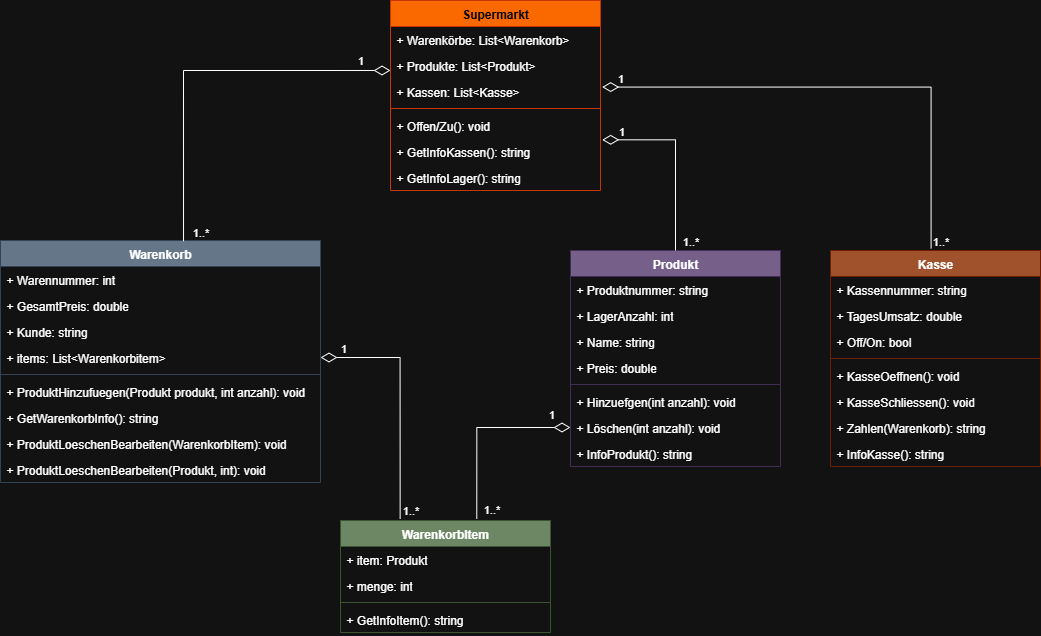

The diagram above was exported from draw.io. Its source (the exported page's mxGraphModel, read from the mxfile embedded in the PNG):
<mxGraphModel dx="1295" dy="762" grid="1" gridSize="10" guides="1" tooltips="1" connect="1" arrows="1" fold="1" page="1" pageScale="1" pageWidth="850" pageHeight="1100" math="0" shadow="0">
  <root>
    <mxCell id="0" />
    <mxCell id="1" parent="0" />
    <mxCell id="feRzaeimGrFgkz803bK1-1" value="Supermarkt" style="swimlane;fontStyle=1;align=center;verticalAlign=top;childLayout=stackLayout;horizontal=1;startSize=26;horizontalStack=0;resizeParent=1;resizeParentMax=0;resizeLast=0;collapsible=1;marginBottom=0;whiteSpace=wrap;html=1;fillColor=#fa6800;strokeColor=#C73500;fontColor=#000000;" parent="1" vertex="1">
      <mxGeometry x="640" y="210" width="210" height="190" as="geometry" />
    </mxCell>
    <mxCell id="feRzaeimGrFgkz803bK1-2" value="+ Warenkörbe: List&amp;lt;Warenkorb&amp;gt;" style="text;strokeColor=none;fillColor=none;align=left;verticalAlign=top;spacingLeft=4;spacingRight=4;overflow=hidden;rotatable=0;points=[[0,0.5],[1,0.5]];portConstraint=eastwest;whiteSpace=wrap;html=1;" parent="feRzaeimGrFgkz803bK1-1" vertex="1">
      <mxGeometry y="26" width="210" height="26" as="geometry" />
    </mxCell>
    <mxCell id="feRzaeimGrFgkz803bK1-5" value="+ Produkte: List&amp;lt;Produkt&amp;gt;" style="text;strokeColor=none;fillColor=none;align=left;verticalAlign=top;spacingLeft=4;spacingRight=4;overflow=hidden;rotatable=0;points=[[0,0.5],[1,0.5]];portConstraint=eastwest;whiteSpace=wrap;html=1;" parent="feRzaeimGrFgkz803bK1-1" vertex="1">
      <mxGeometry y="52" width="210" height="26" as="geometry" />
    </mxCell>
    <mxCell id="feRzaeimGrFgkz803bK1-6" value="+ Kassen: List&amp;lt;Kasse&amp;gt;" style="text;strokeColor=none;fillColor=none;align=left;verticalAlign=top;spacingLeft=4;spacingRight=4;overflow=hidden;rotatable=0;points=[[0,0.5],[1,0.5]];portConstraint=eastwest;whiteSpace=wrap;html=1;" parent="feRzaeimGrFgkz803bK1-1" vertex="1">
      <mxGeometry y="78" width="210" height="26" as="geometry" />
    </mxCell>
    <mxCell id="feRzaeimGrFgkz803bK1-3" value="" style="line;strokeWidth=1;fillColor=none;align=left;verticalAlign=middle;spacingTop=-1;spacingLeft=3;spacingRight=3;rotatable=0;labelPosition=right;points=[];portConstraint=eastwest;strokeColor=inherit;" parent="feRzaeimGrFgkz803bK1-1" vertex="1">
      <mxGeometry y="104" width="210" height="8" as="geometry" />
    </mxCell>
    <mxCell id="feRzaeimGrFgkz803bK1-4" value="+ Offen/Zu(): void" style="text;strokeColor=none;fillColor=none;align=left;verticalAlign=top;spacingLeft=4;spacingRight=4;overflow=hidden;rotatable=0;points=[[0,0.5],[1,0.5]];portConstraint=eastwest;whiteSpace=wrap;html=1;" parent="feRzaeimGrFgkz803bK1-1" vertex="1">
      <mxGeometry y="112" width="210" height="26" as="geometry" />
    </mxCell>
    <mxCell id="wbgbd6Fg--_b5q_x2Jjt-4" value="+ GetInfoKassen(): string" style="text;strokeColor=none;fillColor=none;align=left;verticalAlign=top;spacingLeft=4;spacingRight=4;overflow=hidden;rotatable=0;points=[[0,0.5],[1,0.5]];portConstraint=eastwest;whiteSpace=wrap;html=1;" vertex="1" parent="feRzaeimGrFgkz803bK1-1">
      <mxGeometry y="138" width="210" height="26" as="geometry" />
    </mxCell>
    <mxCell id="wbgbd6Fg--_b5q_x2Jjt-5" value="+ GetInfoLager(): string" style="text;strokeColor=none;fillColor=none;align=left;verticalAlign=top;spacingLeft=4;spacingRight=4;overflow=hidden;rotatable=0;points=[[0,0.5],[1,0.5]];portConstraint=eastwest;whiteSpace=wrap;html=1;" vertex="1" parent="feRzaeimGrFgkz803bK1-1">
      <mxGeometry y="164" width="210" height="26" as="geometry" />
    </mxCell>
    <mxCell id="feRzaeimGrFgkz803bK1-7" value="Warenkorb" style="swimlane;fontStyle=1;align=center;verticalAlign=top;childLayout=stackLayout;horizontal=1;startSize=26;horizontalStack=0;resizeParent=1;resizeParentMax=0;resizeLast=0;collapsible=1;marginBottom=0;whiteSpace=wrap;html=1;fillColor=#647687;fontColor=#ffffff;strokeColor=#314354;" parent="1" vertex="1">
      <mxGeometry x="250" y="450" width="320" height="242" as="geometry" />
    </mxCell>
    <mxCell id="feRzaeimGrFgkz803bK1-19" value="+ Warennummer: int" style="text;strokeColor=none;fillColor=none;align=left;verticalAlign=top;spacingLeft=4;spacingRight=4;overflow=hidden;rotatable=0;points=[[0,0.5],[1,0.5]];portConstraint=eastwest;whiteSpace=wrap;html=1;" parent="feRzaeimGrFgkz803bK1-7" vertex="1">
      <mxGeometry y="26" width="320" height="26" as="geometry" />
    </mxCell>
    <mxCell id="feRzaeimGrFgkz803bK1-33" value="+ GesamtPreis: double" style="text;strokeColor=none;fillColor=none;align=left;verticalAlign=top;spacingLeft=4;spacingRight=4;overflow=hidden;rotatable=0;points=[[0,0.5],[1,0.5]];portConstraint=eastwest;whiteSpace=wrap;html=1;" parent="feRzaeimGrFgkz803bK1-7" vertex="1">
      <mxGeometry y="52" width="320" height="26" as="geometry" />
    </mxCell>
    <mxCell id="feRzaeimGrFgkz803bK1-43" value="+ Kunde: string" style="text;strokeColor=none;fillColor=none;align=left;verticalAlign=top;spacingLeft=4;spacingRight=4;overflow=hidden;rotatable=0;points=[[0,0.5],[1,0.5]];portConstraint=eastwest;whiteSpace=wrap;html=1;" parent="feRzaeimGrFgkz803bK1-7" vertex="1">
      <mxGeometry y="78" width="320" height="26" as="geometry" />
    </mxCell>
    <mxCell id="feRzaeimGrFgkz803bK1-28" value="+ items: List&amp;lt;Warenkorbitem&amp;gt;" style="text;strokeColor=none;fillColor=none;align=left;verticalAlign=top;spacingLeft=4;spacingRight=4;overflow=hidden;rotatable=0;points=[[0,0.5],[1,0.5]];portConstraint=eastwest;whiteSpace=wrap;html=1;" parent="feRzaeimGrFgkz803bK1-7" vertex="1">
      <mxGeometry y="104" width="320" height="26" as="geometry" />
    </mxCell>
    <mxCell id="feRzaeimGrFgkz803bK1-11" value="" style="line;strokeWidth=1;fillColor=none;align=left;verticalAlign=middle;spacingTop=-1;spacingLeft=3;spacingRight=3;rotatable=0;labelPosition=right;points=[];portConstraint=eastwest;strokeColor=inherit;" parent="feRzaeimGrFgkz803bK1-7" vertex="1">
      <mxGeometry y="130" width="320" height="8" as="geometry" />
    </mxCell>
    <mxCell id="feRzaeimGrFgkz803bK1-29" value="+ ProduktHinzufuegen(Produkt produkt, int anzahl): void" style="text;strokeColor=none;fillColor=none;align=left;verticalAlign=top;spacingLeft=4;spacingRight=4;overflow=hidden;rotatable=0;points=[[0,0.5],[1,0.5]];portConstraint=eastwest;whiteSpace=wrap;html=1;" parent="feRzaeimGrFgkz803bK1-7" vertex="1">
      <mxGeometry y="138" width="320" height="26" as="geometry" />
    </mxCell>
    <mxCell id="feRzaeimGrFgkz803bK1-31" value="+ GetWarenkorbInfo(): string" style="text;strokeColor=none;fillColor=none;align=left;verticalAlign=top;spacingLeft=4;spacingRight=4;overflow=hidden;rotatable=0;points=[[0,0.5],[1,0.5]];portConstraint=eastwest;whiteSpace=wrap;html=1;" parent="feRzaeimGrFgkz803bK1-7" vertex="1">
      <mxGeometry y="164" width="320" height="26" as="geometry" />
    </mxCell>
    <mxCell id="wbgbd6Fg--_b5q_x2Jjt-6" value="+ ProduktLoeschenBearbeiten(WarenkorbItem): void" style="text;strokeColor=none;fillColor=none;align=left;verticalAlign=top;spacingLeft=4;spacingRight=4;overflow=hidden;rotatable=0;points=[[0,0.5],[1,0.5]];portConstraint=eastwest;whiteSpace=wrap;html=1;" vertex="1" parent="feRzaeimGrFgkz803bK1-7">
      <mxGeometry y="190" width="320" height="26" as="geometry" />
    </mxCell>
    <mxCell id="wbgbd6Fg--_b5q_x2Jjt-8" value="+ ProduktLoeschenBearbeiten(Produkt, int): void" style="text;strokeColor=none;fillColor=none;align=left;verticalAlign=top;spacingLeft=4;spacingRight=4;overflow=hidden;rotatable=0;points=[[0,0.5],[1,0.5]];portConstraint=eastwest;whiteSpace=wrap;html=1;" vertex="1" parent="feRzaeimGrFgkz803bK1-7">
      <mxGeometry y="216" width="320" height="26" as="geometry" />
    </mxCell>
    <mxCell id="feRzaeimGrFgkz803bK1-13" value="Produkt" style="swimlane;fontStyle=1;align=center;verticalAlign=top;childLayout=stackLayout;horizontal=1;startSize=26;horizontalStack=0;resizeParent=1;resizeParentMax=0;resizeLast=0;collapsible=1;marginBottom=0;whiteSpace=wrap;html=1;fillColor=#76608a;fontColor=#ffffff;strokeColor=#432D57;" parent="1" vertex="1">
      <mxGeometry x="820" y="460" width="210" height="216" as="geometry" />
    </mxCell>
    <mxCell id="feRzaeimGrFgkz803bK1-16" value="+ Produktnummer: string" style="text;strokeColor=none;fillColor=none;align=left;verticalAlign=top;spacingLeft=4;spacingRight=4;overflow=hidden;rotatable=0;points=[[0,0.5],[1,0.5]];portConstraint=eastwest;whiteSpace=wrap;html=1;" parent="feRzaeimGrFgkz803bK1-13" vertex="1">
      <mxGeometry y="26" width="210" height="26" as="geometry" />
    </mxCell>
    <mxCell id="feRzaeimGrFgkz803bK1-14" value="+ LagerAnzahl: int" style="text;strokeColor=none;fillColor=none;align=left;verticalAlign=top;spacingLeft=4;spacingRight=4;overflow=hidden;rotatable=0;points=[[0,0.5],[1,0.5]];portConstraint=eastwest;whiteSpace=wrap;html=1;" parent="feRzaeimGrFgkz803bK1-13" vertex="1">
      <mxGeometry y="52" width="210" height="26" as="geometry" />
    </mxCell>
    <mxCell id="feRzaeimGrFgkz803bK1-15" value="+ Name: string" style="text;strokeColor=none;fillColor=none;align=left;verticalAlign=top;spacingLeft=4;spacingRight=4;overflow=hidden;rotatable=0;points=[[0,0.5],[1,0.5]];portConstraint=eastwest;whiteSpace=wrap;html=1;" parent="feRzaeimGrFgkz803bK1-13" vertex="1">
      <mxGeometry y="78" width="210" height="26" as="geometry" />
    </mxCell>
    <mxCell id="feRzaeimGrFgkz803bK1-34" value="+ Preis: double" style="text;strokeColor=none;fillColor=none;align=left;verticalAlign=top;spacingLeft=4;spacingRight=4;overflow=hidden;rotatable=0;points=[[0,0.5],[1,0.5]];portConstraint=eastwest;whiteSpace=wrap;html=1;" parent="feRzaeimGrFgkz803bK1-13" vertex="1">
      <mxGeometry y="104" width="210" height="26" as="geometry" />
    </mxCell>
    <mxCell id="feRzaeimGrFgkz803bK1-17" value="" style="line;strokeWidth=1;fillColor=none;align=left;verticalAlign=middle;spacingTop=-1;spacingLeft=3;spacingRight=3;rotatable=0;labelPosition=right;points=[];portConstraint=eastwest;strokeColor=inherit;" parent="feRzaeimGrFgkz803bK1-13" vertex="1">
      <mxGeometry y="130" width="210" height="8" as="geometry" />
    </mxCell>
    <mxCell id="feRzaeimGrFgkz803bK1-18" value="+ Hinzuefgen(int anzahl): void" style="text;strokeColor=none;fillColor=none;align=left;verticalAlign=top;spacingLeft=4;spacingRight=4;overflow=hidden;rotatable=0;points=[[0,0.5],[1,0.5]];portConstraint=eastwest;whiteSpace=wrap;html=1;" parent="feRzaeimGrFgkz803bK1-13" vertex="1">
      <mxGeometry y="138" width="210" height="26" as="geometry" />
    </mxCell>
    <mxCell id="feRzaeimGrFgkz803bK1-26" value="+ Löschen(int anzahl): void" style="text;strokeColor=none;fillColor=none;align=left;verticalAlign=top;spacingLeft=4;spacingRight=4;overflow=hidden;rotatable=0;points=[[0,0.5],[1,0.5]];portConstraint=eastwest;whiteSpace=wrap;html=1;" parent="feRzaeimGrFgkz803bK1-13" vertex="1">
      <mxGeometry y="164" width="210" height="26" as="geometry" />
    </mxCell>
    <mxCell id="wbgbd6Fg--_b5q_x2Jjt-31" value="+ InfoProdukt(): string" style="text;strokeColor=none;fillColor=none;align=left;verticalAlign=top;spacingLeft=4;spacingRight=4;overflow=hidden;rotatable=0;points=[[0,0.5],[1,0.5]];portConstraint=eastwest;whiteSpace=wrap;html=1;" vertex="1" parent="feRzaeimGrFgkz803bK1-13">
      <mxGeometry y="190" width="210" height="26" as="geometry" />
    </mxCell>
    <mxCell id="feRzaeimGrFgkz803bK1-35" value="Kasse" style="swimlane;fontStyle=1;align=center;verticalAlign=top;childLayout=stackLayout;horizontal=1;startSize=26;horizontalStack=0;resizeParent=1;resizeParentMax=0;resizeLast=0;collapsible=1;marginBottom=0;whiteSpace=wrap;html=1;fillColor=#a0522d;fontColor=#ffffff;strokeColor=#6D1F00;" parent="1" vertex="1">
      <mxGeometry x="1080" y="460" width="210" height="216" as="geometry" />
    </mxCell>
    <mxCell id="feRzaeimGrFgkz803bK1-38" value="+ Kassennummer: string" style="text;strokeColor=none;fillColor=none;align=left;verticalAlign=top;spacingLeft=4;spacingRight=4;overflow=hidden;rotatable=0;points=[[0,0.5],[1,0.5]];portConstraint=eastwest;whiteSpace=wrap;html=1;" parent="feRzaeimGrFgkz803bK1-35" vertex="1">
      <mxGeometry y="26" width="210" height="26" as="geometry" />
    </mxCell>
    <mxCell id="feRzaeimGrFgkz803bK1-37" value="+ TagesUmsatz: double" style="text;strokeColor=none;fillColor=none;align=left;verticalAlign=top;spacingLeft=4;spacingRight=4;overflow=hidden;rotatable=0;points=[[0,0.5],[1,0.5]];portConstraint=eastwest;whiteSpace=wrap;html=1;" parent="feRzaeimGrFgkz803bK1-35" vertex="1">
      <mxGeometry y="52" width="210" height="26" as="geometry" />
    </mxCell>
    <mxCell id="feRzaeimGrFgkz803bK1-44" value="+ Off/On: bool" style="text;strokeColor=none;fillColor=none;align=left;verticalAlign=top;spacingLeft=4;spacingRight=4;overflow=hidden;rotatable=0;points=[[0,0.5],[1,0.5]];portConstraint=eastwest;whiteSpace=wrap;html=1;" parent="feRzaeimGrFgkz803bK1-35" vertex="1">
      <mxGeometry y="78" width="210" height="26" as="geometry" />
    </mxCell>
    <mxCell id="feRzaeimGrFgkz803bK1-40" value="" style="line;strokeWidth=1;fillColor=none;align=left;verticalAlign=middle;spacingTop=-1;spacingLeft=3;spacingRight=3;rotatable=0;labelPosition=right;points=[];portConstraint=eastwest;strokeColor=inherit;" parent="feRzaeimGrFgkz803bK1-35" vertex="1">
      <mxGeometry y="104" width="210" height="8" as="geometry" />
    </mxCell>
    <mxCell id="wbgbd6Fg--_b5q_x2Jjt-9" value="+ KasseOeffnen(): void" style="text;strokeColor=none;fillColor=none;align=left;verticalAlign=top;spacingLeft=4;spacingRight=4;overflow=hidden;rotatable=0;points=[[0,0.5],[1,0.5]];portConstraint=eastwest;whiteSpace=wrap;html=1;" vertex="1" parent="feRzaeimGrFgkz803bK1-35">
      <mxGeometry y="112" width="210" height="26" as="geometry" />
    </mxCell>
    <mxCell id="wbgbd6Fg--_b5q_x2Jjt-10" value="+ KasseSchliessen(): void" style="text;strokeColor=none;fillColor=none;align=left;verticalAlign=top;spacingLeft=4;spacingRight=4;overflow=hidden;rotatable=0;points=[[0,0.5],[1,0.5]];portConstraint=eastwest;whiteSpace=wrap;html=1;" vertex="1" parent="feRzaeimGrFgkz803bK1-35">
      <mxGeometry y="138" width="210" height="26" as="geometry" />
    </mxCell>
    <mxCell id="wbgbd6Fg--_b5q_x2Jjt-11" value="+ Zahlen(Warenkorb): string" style="text;strokeColor=none;fillColor=none;align=left;verticalAlign=top;spacingLeft=4;spacingRight=4;overflow=hidden;rotatable=0;points=[[0,0.5],[1,0.5]];portConstraint=eastwest;whiteSpace=wrap;html=1;" vertex="1" parent="feRzaeimGrFgkz803bK1-35">
      <mxGeometry y="164" width="210" height="26" as="geometry" />
    </mxCell>
    <mxCell id="wbgbd6Fg--_b5q_x2Jjt-12" value="+ InfoKasse(): string" style="text;strokeColor=none;fillColor=none;align=left;verticalAlign=top;spacingLeft=4;spacingRight=4;overflow=hidden;rotatable=0;points=[[0,0.5],[1,0.5]];portConstraint=eastwest;whiteSpace=wrap;html=1;" vertex="1" parent="feRzaeimGrFgkz803bK1-35">
      <mxGeometry y="190" width="210" height="26" as="geometry" />
    </mxCell>
    <mxCell id="wbgbd6Fg--_b5q_x2Jjt-1" style="edgeStyle=orthogonalEdgeStyle;rounded=0;orthogonalLoop=1;jettySize=auto;html=1;entryX=1.008;entryY=0.05;entryDx=0;entryDy=0;entryPerimeter=0;endArrow=diamondThin;endFill=0;startSize=14;endSize=14;" edge="1" parent="1" source="feRzaeimGrFgkz803bK1-13" target="wbgbd6Fg--_b5q_x2Jjt-4">
      <mxGeometry relative="1" as="geometry" />
    </mxCell>
    <mxCell id="wbgbd6Fg--_b5q_x2Jjt-17" value="1" style="edgeLabel;html=1;align=center;verticalAlign=middle;resizable=0;points=[];" vertex="1" connectable="0" parent="wbgbd6Fg--_b5q_x2Jjt-1">
      <mxGeometry x="0.8662" y="-1" relative="1" as="geometry">
        <mxPoint x="7" y="-8" as="offset" />
      </mxGeometry>
    </mxCell>
    <mxCell id="wbgbd6Fg--_b5q_x2Jjt-33" value="1..*" style="edgeLabel;html=1;align=center;verticalAlign=middle;resizable=0;points=[];" vertex="1" connectable="0" parent="wbgbd6Fg--_b5q_x2Jjt-1">
      <mxGeometry x="-0.9025" relative="1" as="geometry">
        <mxPoint x="15" as="offset" />
      </mxGeometry>
    </mxCell>
    <mxCell id="wbgbd6Fg--_b5q_x2Jjt-2" style="edgeStyle=orthogonalEdgeStyle;rounded=0;orthogonalLoop=1;jettySize=auto;html=1;entryX=1.008;entryY=0.33;entryDx=0;entryDy=0;entryPerimeter=0;endArrow=diamondThin;endFill=0;startSize=14;endSize=14;exitX=0.479;exitY=-0.01;exitDx=0;exitDy=0;exitPerimeter=0;" edge="1" parent="1" source="feRzaeimGrFgkz803bK1-35" target="feRzaeimGrFgkz803bK1-6">
      <mxGeometry relative="1" as="geometry">
        <mxPoint x="1180" y="460" as="sourcePoint" />
        <mxPoint x="980" y="390" as="targetPoint" />
      </mxGeometry>
    </mxCell>
    <mxCell id="wbgbd6Fg--_b5q_x2Jjt-16" value="1" style="edgeLabel;html=1;align=center;verticalAlign=middle;resizable=0;points=[];" vertex="1" connectable="0" parent="wbgbd6Fg--_b5q_x2Jjt-2">
      <mxGeometry x="0.9581" relative="1" as="geometry">
        <mxPoint x="8" y="-9" as="offset" />
      </mxGeometry>
    </mxCell>
    <mxCell id="wbgbd6Fg--_b5q_x2Jjt-32" value="1..*" style="edgeLabel;html=1;align=center;verticalAlign=middle;resizable=0;points=[];" vertex="1" connectable="0" parent="wbgbd6Fg--_b5q_x2Jjt-2">
      <mxGeometry x="-0.9659" relative="1" as="geometry">
        <mxPoint x="9" y="1" as="offset" />
      </mxGeometry>
    </mxCell>
    <mxCell id="wbgbd6Fg--_b5q_x2Jjt-3" style="edgeStyle=orthogonalEdgeStyle;rounded=0;orthogonalLoop=1;jettySize=auto;html=1;entryX=0;entryY=0.692;entryDx=0;entryDy=0;entryPerimeter=0;endArrow=diamondThin;endFill=0;startSize=14;endSize=14;exitX=0.572;exitY=0.003;exitDx=0;exitDy=0;exitPerimeter=0;" edge="1" parent="1" source="feRzaeimGrFgkz803bK1-7" target="feRzaeimGrFgkz803bK1-5">
      <mxGeometry relative="1" as="geometry">
        <mxPoint x="570" y="456" as="sourcePoint" />
        <mxPoint x="580" y="350" as="targetPoint" />
      </mxGeometry>
    </mxCell>
    <mxCell id="wbgbd6Fg--_b5q_x2Jjt-15" value="1" style="edgeLabel;html=1;align=center;verticalAlign=middle;resizable=0;points=[];" vertex="1" connectable="0" parent="wbgbd6Fg--_b5q_x2Jjt-3">
      <mxGeometry x="0.8679" y="3" relative="1" as="geometry">
        <mxPoint x="-5" y="-7" as="offset" />
      </mxGeometry>
    </mxCell>
    <mxCell id="wbgbd6Fg--_b5q_x2Jjt-34" value="1..*" style="edgeLabel;html=1;align=center;verticalAlign=middle;resizable=0;points=[];" vertex="1" connectable="0" parent="wbgbd6Fg--_b5q_x2Jjt-3">
      <mxGeometry x="-0.9516" y="1" relative="1" as="geometry">
        <mxPoint x="18" as="offset" />
      </mxGeometry>
    </mxCell>
    <mxCell id="wbgbd6Fg--_b5q_x2Jjt-19" value="WarenkorbItem" style="swimlane;fontStyle=1;align=center;verticalAlign=top;childLayout=stackLayout;horizontal=1;startSize=26;horizontalStack=0;resizeParent=1;resizeParentMax=0;resizeLast=0;collapsible=1;marginBottom=0;whiteSpace=wrap;html=1;fillColor=#6d8764;fontColor=#ffffff;strokeColor=#3A5431;" vertex="1" parent="1">
      <mxGeometry x="590" y="730" width="210" height="112" as="geometry" />
    </mxCell>
    <mxCell id="wbgbd6Fg--_b5q_x2Jjt-20" value="+ item: Produkt" style="text;strokeColor=none;fillColor=none;align=left;verticalAlign=top;spacingLeft=4;spacingRight=4;overflow=hidden;rotatable=0;points=[[0,0.5],[1,0.5]];portConstraint=eastwest;whiteSpace=wrap;html=1;" vertex="1" parent="wbgbd6Fg--_b5q_x2Jjt-19">
      <mxGeometry y="26" width="210" height="26" as="geometry" />
    </mxCell>
    <mxCell id="wbgbd6Fg--_b5q_x2Jjt-21" value="+ menge: int" style="text;strokeColor=none;fillColor=none;align=left;verticalAlign=top;spacingLeft=4;spacingRight=4;overflow=hidden;rotatable=0;points=[[0,0.5],[1,0.5]];portConstraint=eastwest;whiteSpace=wrap;html=1;" vertex="1" parent="wbgbd6Fg--_b5q_x2Jjt-19">
      <mxGeometry y="52" width="210" height="26" as="geometry" />
    </mxCell>
    <mxCell id="wbgbd6Fg--_b5q_x2Jjt-24" value="" style="line;strokeWidth=1;fillColor=none;align=left;verticalAlign=middle;spacingTop=-1;spacingLeft=3;spacingRight=3;rotatable=0;labelPosition=right;points=[];portConstraint=eastwest;strokeColor=inherit;" vertex="1" parent="wbgbd6Fg--_b5q_x2Jjt-19">
      <mxGeometry y="78" width="210" height="8" as="geometry" />
    </mxCell>
    <mxCell id="wbgbd6Fg--_b5q_x2Jjt-26" value="+ GetInfoItem(): string" style="text;strokeColor=none;fillColor=none;align=left;verticalAlign=top;spacingLeft=4;spacingRight=4;overflow=hidden;rotatable=0;points=[[0,0.5],[1,0.5]];portConstraint=eastwest;whiteSpace=wrap;html=1;" vertex="1" parent="wbgbd6Fg--_b5q_x2Jjt-19">
      <mxGeometry y="86" width="210" height="26" as="geometry" />
    </mxCell>
    <mxCell id="wbgbd6Fg--_b5q_x2Jjt-27" style="edgeStyle=orthogonalEdgeStyle;rounded=0;orthogonalLoop=1;jettySize=auto;html=1;entryX=1;entryY=0.5;entryDx=0;entryDy=0;endArrow=diamondThin;endFill=0;startSize=14;endSize=14;exitX=0.284;exitY=-0.015;exitDx=0;exitDy=0;exitPerimeter=0;" edge="1" parent="1" source="wbgbd6Fg--_b5q_x2Jjt-19" target="feRzaeimGrFgkz803bK1-28">
      <mxGeometry relative="1" as="geometry">
        <mxPoint x="713" y="649.5" as="sourcePoint" />
        <mxPoint x="640" y="538.5" as="targetPoint" />
      </mxGeometry>
    </mxCell>
    <mxCell id="wbgbd6Fg--_b5q_x2Jjt-28" value="1" style="edgeLabel;html=1;align=center;verticalAlign=middle;resizable=0;points=[];" vertex="1" connectable="0" parent="wbgbd6Fg--_b5q_x2Jjt-27">
      <mxGeometry x="0.8662" y="-1" relative="1" as="geometry">
        <mxPoint x="7" y="-8" as="offset" />
      </mxGeometry>
    </mxCell>
    <mxCell id="wbgbd6Fg--_b5q_x2Jjt-36" value="1..*" style="edgeLabel;html=1;align=center;verticalAlign=middle;resizable=0;points=[];" vertex="1" connectable="0" parent="wbgbd6Fg--_b5q_x2Jjt-27">
      <mxGeometry x="-0.9276" y="1" relative="1" as="geometry">
        <mxPoint x="11" as="offset" />
      </mxGeometry>
    </mxCell>
    <mxCell id="wbgbd6Fg--_b5q_x2Jjt-29" style="edgeStyle=orthogonalEdgeStyle;rounded=0;orthogonalLoop=1;jettySize=auto;html=1;entryX=0;entryY=0.5;entryDx=0;entryDy=0;endArrow=diamondThin;endFill=0;startSize=14;endSize=14;exitX=0.649;exitY=-0.015;exitDx=0;exitDy=0;exitPerimeter=0;" edge="1" parent="1" source="wbgbd6Fg--_b5q_x2Jjt-19" target="feRzaeimGrFgkz803bK1-26">
      <mxGeometry relative="1" as="geometry">
        <mxPoint x="850" y="701" as="sourcePoint" />
        <mxPoint x="760" y="530" as="targetPoint" />
      </mxGeometry>
    </mxCell>
    <mxCell id="wbgbd6Fg--_b5q_x2Jjt-30" value="1" style="edgeLabel;html=1;align=center;verticalAlign=middle;resizable=0;points=[];" vertex="1" connectable="0" parent="wbgbd6Fg--_b5q_x2Jjt-29">
      <mxGeometry x="0.8662" y="-1" relative="1" as="geometry">
        <mxPoint x="-7" y="-14" as="offset" />
      </mxGeometry>
    </mxCell>
    <mxCell id="wbgbd6Fg--_b5q_x2Jjt-35" value="1..*" style="edgeLabel;html=1;align=center;verticalAlign=middle;resizable=0;points=[];" vertex="1" connectable="0" parent="wbgbd6Fg--_b5q_x2Jjt-29">
      <mxGeometry x="-0.8934" y="1" relative="1" as="geometry">
        <mxPoint x="15" as="offset" />
      </mxGeometry>
    </mxCell>
  </root>
</mxGraphModel>